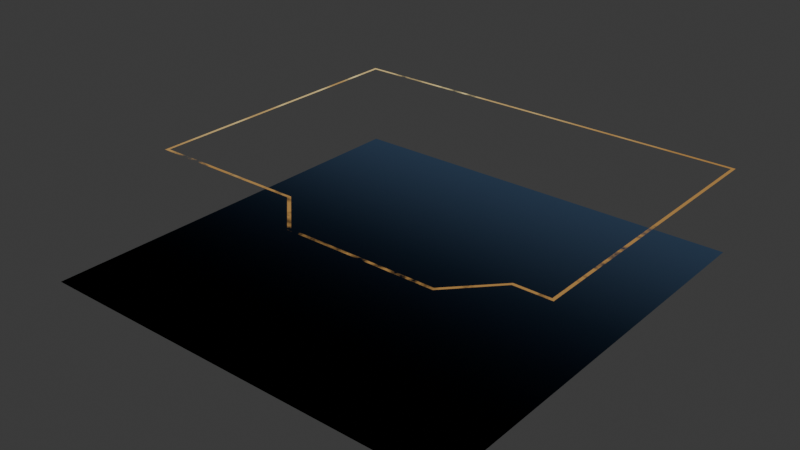 # Source: outline.blend  (saved by Blender 4.0.36; exported with 4.5.12 LTS)
import bpy
from mathutils import Matrix  # noqa: F401  (used for matrix-valued properties, if any)

bpy.ops.wm.read_factory_settings(use_empty=True)
scene = bpy.context.scene
scene.name = 'Scene'

# ---- collections
col_collection = bpy.data.collections.new('Collection'); scene.collection.children.link(col_collection)

# ---- materials (node trees are filled in below, after node groups)
mat_material_001 = bpy.data.materials.new('Material.001')
mat_material_001.surface_render_method = 'BLENDED'
mat_material_001.blend_method = 'BLEND'
mat_material_002 = bpy.data.materials.new('Material.002')

# ---- material node trees
mat_material_001.use_nodes = True; mat_material_001.node_tree.nodes.clear()
mat_material_002.use_nodes = True; mat_material_002.node_tree.nodes.clear()
_N = mat_material_002.node_tree.nodes; _L = mat_material_002.node_tree.links
n0 = _N.new('ShaderNodeOutputMaterial'); n0.name = 'Material Output'; n0.location = (300, 300)
n1 = _N.new('ShaderNodeTexCoord'); n1.name = 'Texture Coordinate'; n1.location = (-702, 305)
n2 = _N.new('ShaderNodeSeparateXYZ'); n2.name = 'Separate XYZ'; n2.location = (-527, 322)
n3 = _N.new('ShaderNodeValToRGB'); n3.name = 'Color Ramp'; n3.location = (13, 333)
n3.color_ramp.interpolation = 'B_SPLINE'
while len(n3.color_ramp.elements) > 1: n3.color_ramp.elements.remove(n3.color_ramp.elements[-1])
n3.color_ramp.elements[0].position = 0.5491; n3.color_ramp.elements[0].color = (0.0, 0.0, 0.0, 1.0)
_e = n3.color_ramp.elements.new(1.0); _e.color = (0.02616, 0.0469, 0.08384, 1.0)
_L.new(n3.outputs[0], n0.inputs[0])
_L.new(n1.outputs[0], n2.inputs[0])
_L.new(n2.outputs[1], n3.inputs[0])
n0.is_active_output = True

# ---- world
world_world = bpy.data.worlds.new('World'); scene.world = world_world
world_world.use_nodes = True; world_world.node_tree.nodes.clear()
_N = world_world.node_tree.nodes; _L = world_world.node_tree.links
n0 = _N.new('ShaderNodeOutputWorld'); n0.name = 'World Output'; n0.location = (300, 300)
n1 = _N.new('ShaderNodeBackground'); n1.name = 'Background'; n1.location = (10, 300)
n1.inputs[0].default_value = (0.05088, 0.05088, 0.05088, 1.0)
_L.new(n1.outputs[0], n0.inputs[0])
n0.is_active_output = True
world_world.color = (0.05088, 0.05088, 0.05088)
world_world.use_sun_shadow = False
world_world.sun_shadow_jitter_overblur = 0.0

# ---- meshes
me_plane = bpy.data.meshes.new('Plane')
me_plane.from_pydata([(-1.0, 1.0, 0.0), (1.0, 1.0, 0.0), (-0.9853, 0.9853, 0.0), (-0.9853, -0.3853, 0.0), (-0.243, -0.3853, 0.0), (-0.04373, -0.5853, 0.0), (0.6381, -0.5853, 0.0), (0.826, -0.3853, 0.0), (0.9853, -0.3853, 0.0), (0.9853, 0.9853, 0.0), (-1.0, -0.4, 0.0), (1.0, -0.4, 0.0), (-0.05126, -0.6, 0.0), (0.6447, -0.6, 0.0), (-0.2507, -0.4, 0.0), (0.8305, -0.4, 0.0)], [], [(14, 4, 3, 10), (10, 3, 2, 0), (6, 13, 15, 7), (4, 14, 12, 5), (5, 12, 13, 6), (0, 2, 9, 1), (8, 7, 15, 11), (1, 9, 8, 11)])
_uv = me_plane.uv_layers.new(name='UVMap')
_uv.uv.foreach_set('vector', [0.3539, 0.1066, 0.3608, 0.1174, 0.0, 0.0, 0.0, 0.0, 0.0, 0.0, 0.0, 0.0, 0.0, 0.0, 0.0, 0.0, 0.8048, 0.0152, 0.8019, 0.0, 0.9219, 0.1062, 0.9171, 0.1162, 0.3608, 0.1174, 0.3539, 0.1066, 0.4403, -0.006099, 0.4481, 0.01018, 0.4481, 0.01018, 0.4403, -0.006099, 0.8019, 0.0, 0.8048, 0.0152, 0.0, 0.0, 0.0, 0.0, 0.0, 0.0, 0.0, 0.0, 0.0, 0.0, 0.9171, 0.1162, 0.9219, 0.1062, 0.0, 0.0, 0.0, 0.0, 0.0, 0.0, 0.0, 0.0, 0.0, 0.0])
me_plane.materials.append(mat_material_001)
me_plane.update()
me_plane_002 = bpy.data.meshes.new('Plane.002')
me_plane_002.from_pydata([(-1.0, -1.0, 0.0), (1.0, -1.0, 0.0), (-1.0, 1.0, 0.0), (1.0, 1.0, 0.0)], [], [(0, 1, 3, 2)])
_uv = me_plane_002.uv_layers.new(name='UVMap')
_uv.uv.foreach_set('vector', [0.0, 0.0, 1.0, 0.0, 1.0, 1.0, 0.0, 1.0])
me_plane_002.materials.append(mat_material_002)
me_plane_002.update()

# ---- objects
ob_plane = bpy.data.objects.new('Plane', me_plane)
ob_plane_001 = bpy.data.objects.new('Plane.001', me_plane_002)
ob_empty = bpy.data.objects.new('Empty', None)
_N = mat_material_001.node_tree.nodes; _L = mat_material_001.node_tree.links
n0 = _N.new('ShaderNodeOutputMaterial'); n0.name = 'Material Output'; n0.location = (961, 480)
n1 = _N.new('ShaderNodeBsdfTransparent'); n1.name = 'Transparent BSDF'; n1.location = (279, 185)
n1.inputs[0].default_value = (1.0, 1.0, 1.0, 0.0)
n2 = _N.new('ShaderNodeValToRGB'); n2.name = 'Color Ramp'; n2.location = (175, 332)
while len(n2.color_ramp.elements) > 1: n2.color_ramp.elements.remove(n2.color_ramp.elements[-1])
n2.color_ramp.elements[0].position = 0.09818; n2.color_ramp.elements[0].color = (0.3614, 0.1981, 0.05951, 1.0)
_e = n2.color_ramp.elements.new(0.7964); _e.color = (0.9384, 0.8346, 0.4146, 1.0)
n3 = _N.new('ShaderNodeMixShader'); n3.name = 'Mix Shader'; n3.location = (743, 382)
n3.width = 144
n4 = _N.new('ShaderNodeMapRange'); n4.name = 'Map Range'; n4.location = (52, 631)
n4.width = 151
n4.inputs[1].default_value = 0.36
n4.inputs[2].default_value = 0.55
n4.inputs[3].default_value = 1.0
n4.inputs[4].default_value = -1.0
n5 = _N.new('ShaderNodeTexNoise'); n5.name = 'Noise Texture'; n5.location = (-164, 632)
n5.noise_dimensions = '4D'
n5.inputs[1].default_value = 2.0
n5.inputs[2].default_value = 1.81
n5.inputs[3].default_value = 2.33
n5.inputs[4].default_value = 0.76
n5.inputs[5].default_value = 5.0
n5.inputs[8].default_value = 0.3
n6 = _N.new('ShaderNodeTexCoord'); n6.name = 'Texture Coordinate'; n6.location = (-493, 315)
n6.object = ob_empty
n7 = _N.new('ShaderNodeTexVoronoi'); n7.name = 'Voronoi Texture'; n7.location = (-290, 115)
n7.width = 165
n7.voronoi_dimensions = '4D'
n7.distance = 'CHEBYCHEV'
n7.inputs[1].default_value = 21.87
n7.inputs[2].default_value = 7.91
n7.inputs[4].default_value = 1.0
n7.inputs[5].default_value = 1.91
n7.inputs[6].default_value = 0.8078
n8 = _N.new('ShaderNodeTexGradient'); n8.name = 'Gradient Texture'; n8.location = (-281, 261)
n8.width = 131
n8.gradient_type = 'SPHERICAL'
n9 = _N.new('ShaderNodeMath'); n9.name = 'Math'; n9.location = (-66, 238)
n9.operation = 'MULTIPLY'
_L.new(n5.outputs[0], n4.inputs[0])
_L.new(n1.outputs[0], n3.inputs[2])
_L.new(n2.outputs[0], n3.inputs[1])
_L.new(n6.outputs[3], n8.inputs[0])
_L.new(n3.outputs[0], n0.inputs[0])
_L.new(n4.outputs[0], n3.inputs[0])
_L.new(n8.outputs[1], n9.inputs[0])
_L.new(n7.outputs[0], n9.inputs[1])
_L.new(n9.outputs[0], n2.inputs[0])
n0.is_active_output = True

# ---- transforms, parenting, visibility, modifiers, constraints
ob_plane.location = (0.0, 0.0, 0.0)
ob_plane_001.location = (0.0, 0.0, -0.3984)
ob_empty.location = (-0.9381, 0.9483, 0.0)
ob_empty.scale = (1.963, 1.963, 1.963)

# ---- collection membership
col_collection.objects.link(ob_plane)
col_collection.objects.link(ob_plane_001)
col_collection.objects.link(ob_empty)

# ---- scene / render settings (as saved in the file)
scene.frame_start = 1; scene.frame_end = 250; scene.frame_set(1)
scene.render.engine = 'CYCLES'
scene.cycles.sampling_pattern = 'TABULATED_SOBOL'
bpy.context.view_layer.update()

# ---- added for rendering (the .blend has no active camera and no usable light): camera, sun
cam_auto = bpy.data.cameras.new('AutoCamera')
cam_auto.lens = 50.0
cam_auto.sensor_width = 36.0
cam_auto.clip_end = 1000.0
ob_auto_camera = bpy.data.objects.new('AutoCamera', cam_auto)
scene.collection.objects.link(ob_auto_camera)
ob_auto_camera.location = (2.64276, -3.17131, 1.91501)
ob_auto_camera.rotation_euler = (1.09748, -7.21219e-08, 0.694738)
scene.camera = ob_auto_camera
light_auto_sun = bpy.data.lights.new('AutoSun', 'SUN')
light_auto_sun.energy = 3.0
light_auto_sun.angle = 0.0523599
ob_auto_sun = bpy.data.objects.new('AutoSun', light_auto_sun)
scene.collection.objects.link(ob_auto_sun)
ob_auto_sun.rotation_euler = (0.872665, 0.174533, 0.523599)
bpy.context.view_layer.update()
